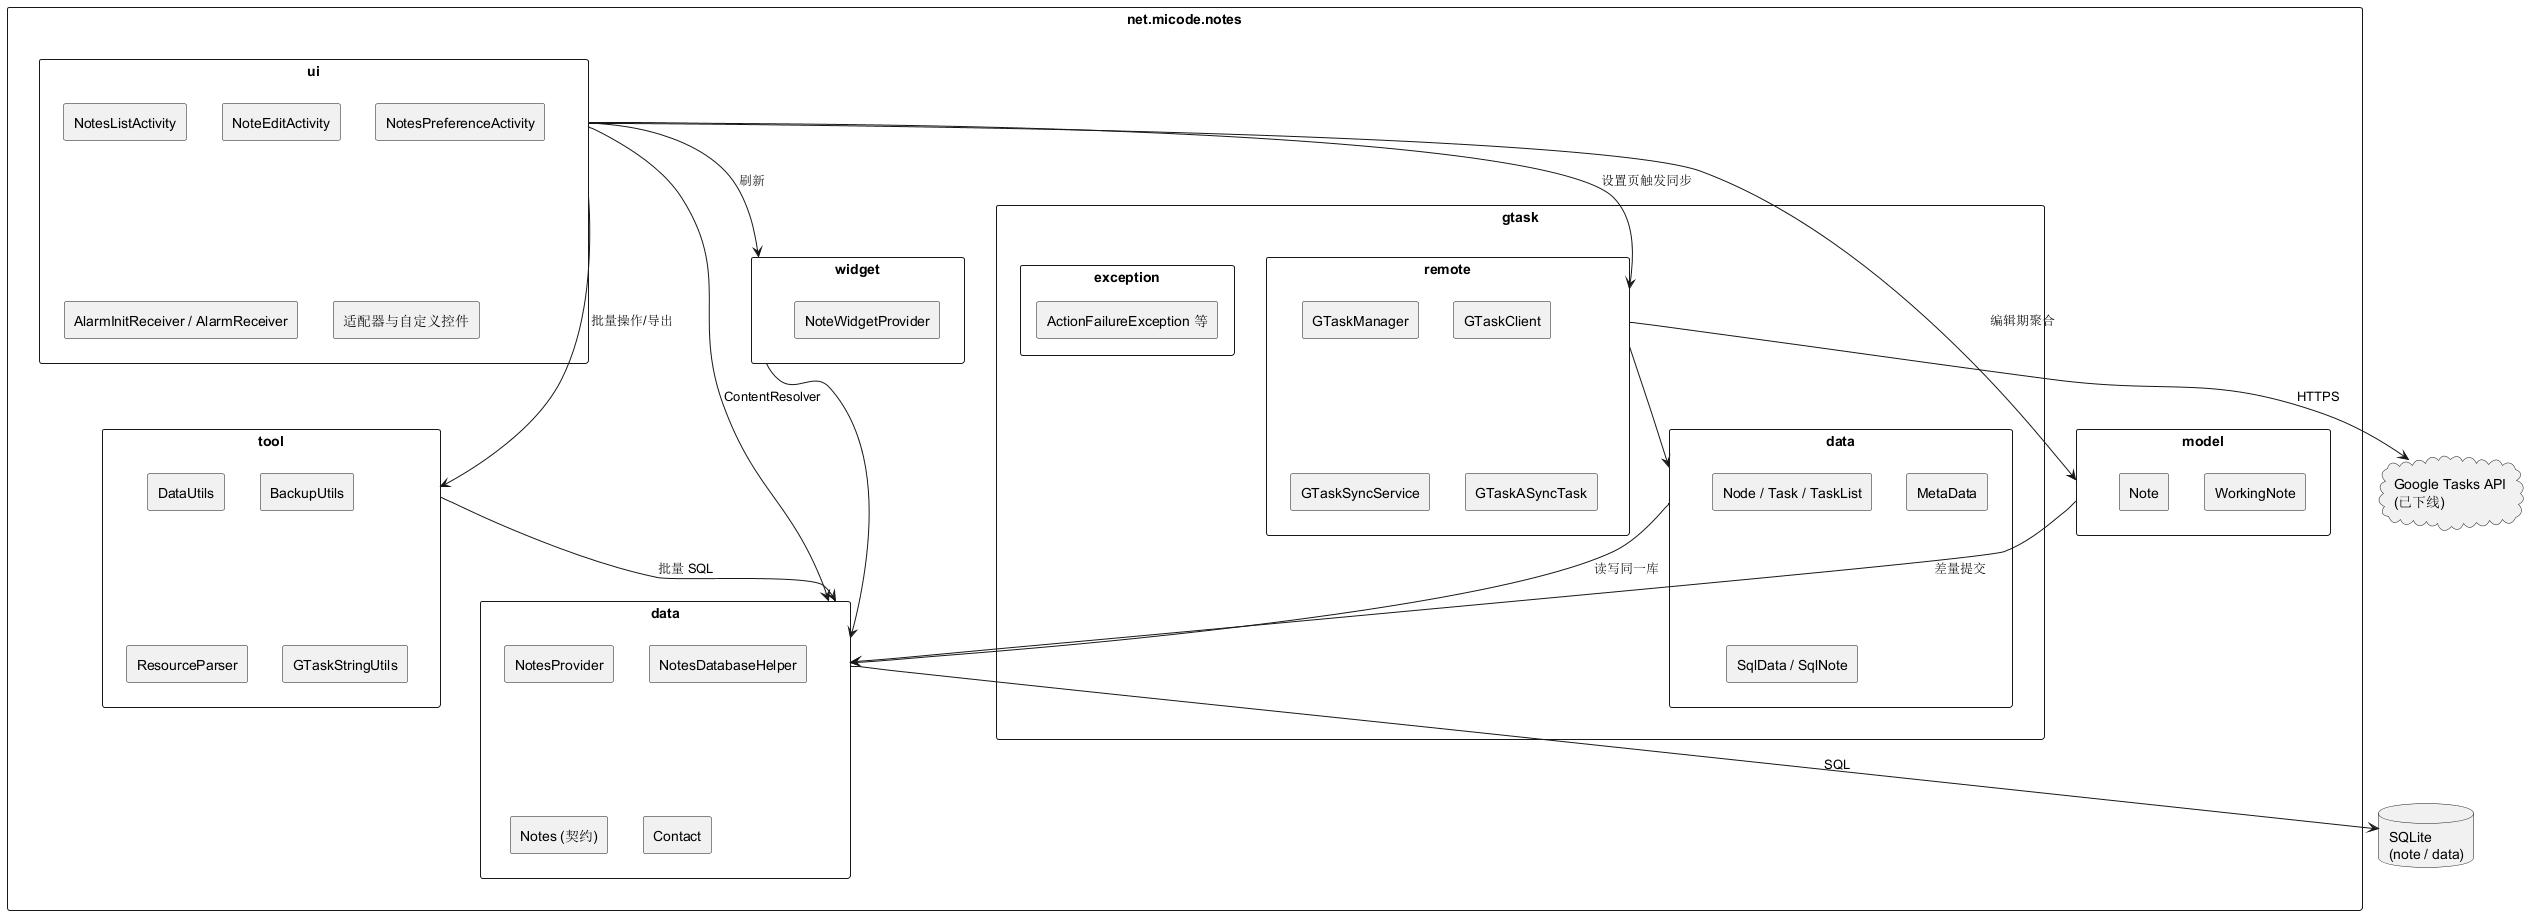

The diagram above was rendered by PlantUML. Its source (embedded in the PNG):
@startuml
' 小米便签原始包图
skinparam packageStyle rectangle
skinparam componentStyle rectangle

package "net.micode.notes" {
  package "ui" as UI {
    [NotesListActivity]
    [NoteEditActivity]
    [NotesPreferenceActivity]
    [AlarmInitReceiver / AlarmReceiver]
    [适配器与自定义控件]
  }
  package "model" as MODEL {
    [WorkingNote]
    [Note]
  }
  package "data" as DATA {
    [NotesProvider]
    [NotesDatabaseHelper]
    [Notes (契约)]
    [Contact]
  }
  package "tool" as TOOL {
    [DataUtils]
    [BackupUtils]
    [ResourceParser]
    [GTaskStringUtils]
  }
  package "gtask" as GTASK {
    package "remote" as REMOTE {
      [GTaskManager]
      [GTaskClient]
      [GTaskSyncService]
      [GTaskASyncTask]
    }
    package "data" as GDATA {
      [Node / Task / TaskList]
      [MetaData]
      [SqlData / SqlNote]
    }
    package "exception" as GEXC {
      [ActionFailureException 等]
    }
  }
  package "widget" as WIDGET {
    [NoteWidgetProvider]
  }
}

database "SQLite\n(note / data)" as DB
cloud "Google Tasks API\n(已下线)" as CLOUD

UI --> MODEL : 编辑期聚合
UI --> TOOL : 批量操作/导出
UI --> DATA : ContentResolver
UI --> WIDGET : 刷新
MODEL --> DATA : 差量提交
DATA --> DB : SQL
TOOL --> DATA : 批量 SQL
REMOTE --> GDATA
REMOTE --> CLOUD : HTTPS
UI --> REMOTE : 设置页触发同步
GDATA --> DATA : 读写同一库
WIDGET --> DATA
@enduml